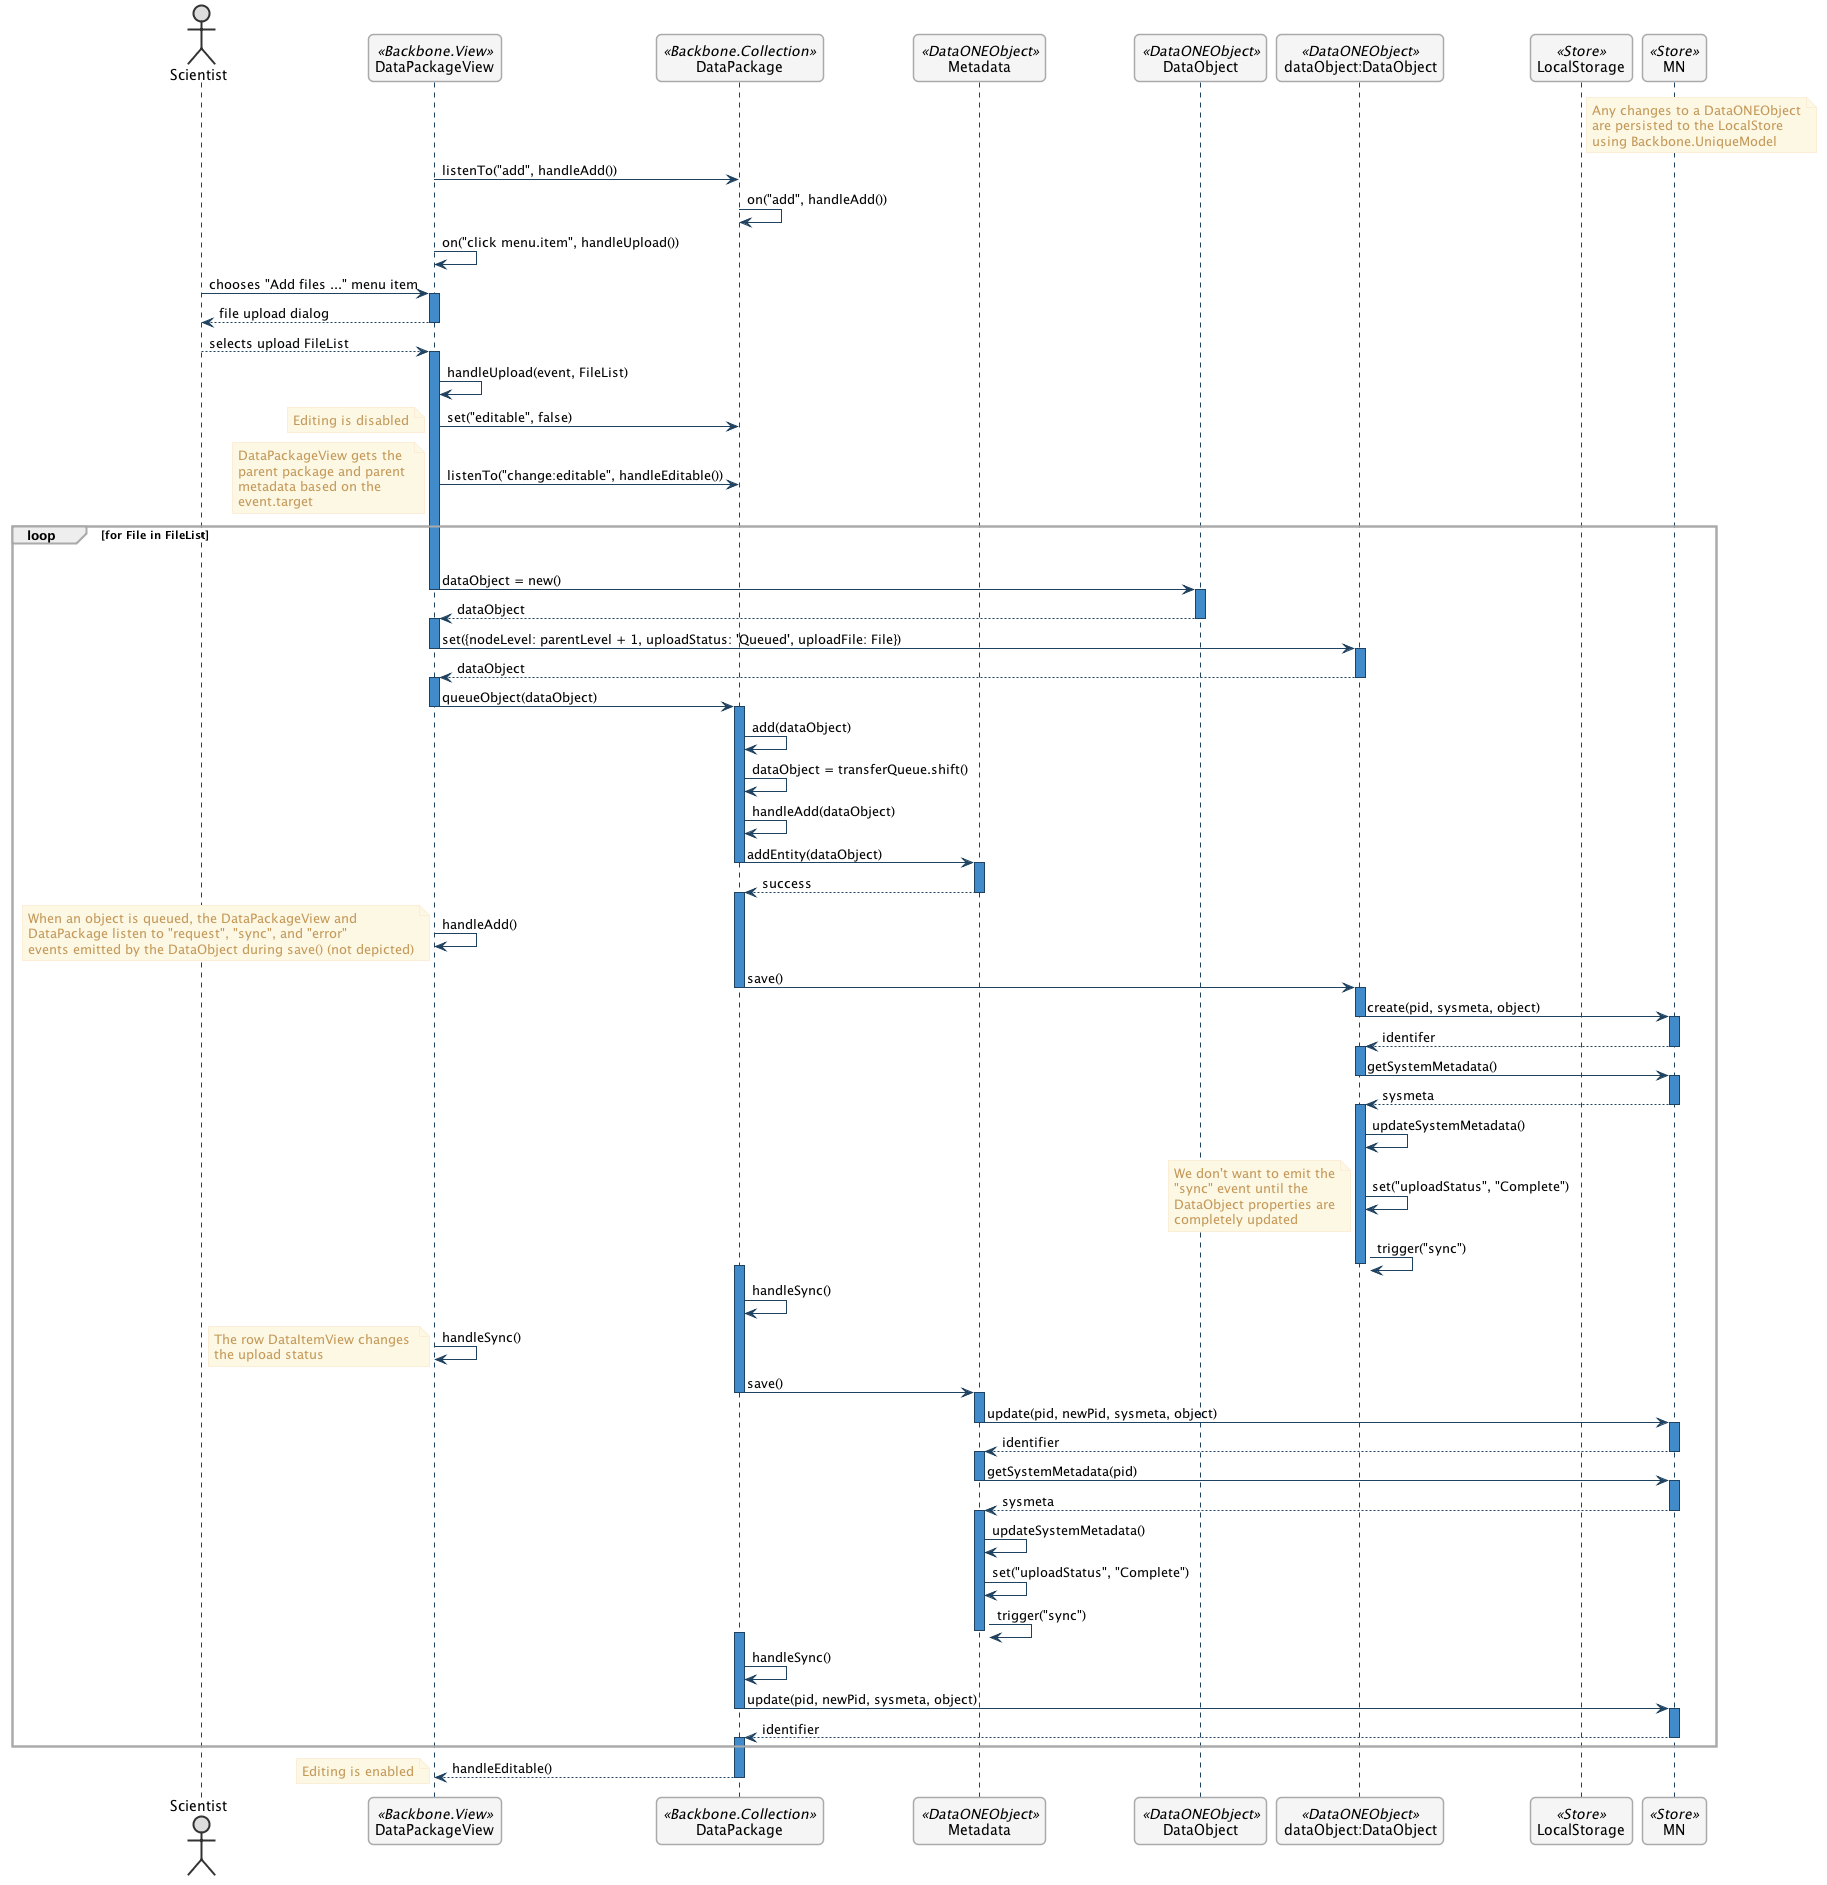

The diagram above was rendered by PlantUML. Its source (embedded in the PNG):
@startuml images/upload-data-sequence-diagram.png

      ' change the default styles   
      skinparam shadowing false   
      skinparam roundcorner 10

      ' style sequences
      skinparam sequence {
      	ArrowColor #1F4260
      	LifeLineBorderColor #1F4260
      	LifeLineBackgroundColor #428BCA
      	ParticipantBorderColor #AAAAAA
      	ParticipantBackgroundColor #F5F5F5
        ActorBackgroundColor #DDDDDD
        ActorBorderColor #333333
      }
      
      ' style notes
      skinparam noteFontColor #C49858
      skinparam note {
        BackgroundColor #FCF8E4
        BorderColor #FCEED6   
      }
      
      ' style classes
      skinparam class {
        BackgroundColor #F5F5F5
        BorderColor #333333
        ArrowColor #333333   
      }   
      
      ' style packages
      skinparam packageFontColor #9DA0A4
      skinparam package {
        BorderColor #CCCCCC
      }   
         
  skinparam SequenceGroupBorderColor #AAAAAA
  skinparam SequenceGroupBorderThickness #AAAAAA

  actor "Scientist"
  participant DataPackageView as PackageView <<Backbone.View>>
  participant DataPackage as DataPackage <<Backbone.Collection>>
  participant Metadata as Metadata <<DataONEObject>>
  participant DataObject as DataObject  <<DataONEObject>>
  participant dataObject as "dataObject:DataObject"  <<DataONEObject>>
  participant LocalStorage as LocalStore  <<Store>>
  participant MN as MN  <<Store>>

  note right of LocalStore
    Any changes to a DataONEObject
    are persisted to the LocalStore
    using Backbone.UniqueModel
  end note
  PackageView -> DataPackage : listenTo("add", handleAdd())
  DataPackage -> DataPackage : on("add", handleAdd())

  PackageView -> PackageView : on("click menu.item", handleUpload())
  Scientist -> PackageView : chooses "Add files ..." menu item

  activate PackageView
    PackageView --> Scientist : file upload dialog
  deactivate PackageView

  Scientist --> PackageView : selects upload FileList
  activate PackageView

    PackageView -> PackageView : handleUpload(event, FileList)
    PackageView -> DataPackage : set("editable", false)
    note left
      Editing is disabled
    end note
    PackageView -> DataPackage : listenTo("change:editable", handleEditable())

    note left
      DataPackageView gets the 
      parent package and parent 
      metadata based on the 
      event.target
    end note
    
    loop for File in FileList
      |||
      PackageView -> DataObject : dataObject = new()
      deactivate PackageView
      
      activate DataObject
        DataObject --> PackageView : dataObject
      deactivate DataObject
      
      activate PackageView
      PackageView -> dataObject : set({nodeLevel: parentLevel + 1, uploadStatus: 'Queued', uploadFile: File})
      deactivate PackageView
      
      activate dataObject
        dataObject --> PackageView: dataObject
      deactivate dataObject
      
      activate PackageView
        PackageView -> DataPackage : queueObject(dataObject)
      deactivate PackageView
                
      activate DataPackage
        DataPackage -> DataPackage : add(dataObject)
        DataPackage -> DataPackage : dataObject = transferQueue.shift()
        DataPackage -> DataPackage : handleAdd(dataObject)
        DataPackage -> Metadata : addEntity(dataObject)
      deactivate DataPackage
        
      activate Metadata
        Metadata --> DataPackage : success
      deactivate Metadata
      
      activate DataPackage  
        PackageView -> PackageView : handleAdd()
        
        note left
          When an object is queued, the DataPackageView and 
          DataPackage listen to "request", "sync", and "error" 
          events emitted by the DataObject during save() (not depicted)
        end note
        
        DataPackage -> dataObject : save()
      deactivate DataPackage
      
      activate dataObject
        dataObject -> MN : create(pid, sysmeta, object)
      deactivate dataObject
      
      activate MN
        MN --> dataObject : identifer
      deactivate MN
      
      activate dataObject  
        dataObject -> MN : getSystemMetadata()
      deactivate dataObject
      
      activate MN
        MN --> dataObject : sysmeta
      deactivate MN
      
      activate dataObject
        dataObject -> dataObject : updateSystemMetadata()
        dataObject -> dataObject : set("uploadStatus", "Complete")
        
        note left
          We don't want to emit the
          "sync" event until the
          DataObject properties are
          completely updated
        end note
        dataObject -> dataObject : trigger("sync")
      deactivate dataObject
      activate DataPackage
        DataPackage -> DataPackage : handleSync()
        PackageView -> PackageView : handleSync()
        note left
          The row DataItemView changes 
          the upload status
        end note
        DataPackage -> Metadata : save()
      deactivate DataPackage
      
      activate Metadata
        Metadata -> MN : update(pid, newPid, sysmeta, object)
      deactivate Metadata
      
      activate MN
        MN --> Metadata : identifier
      deactivate MN
      
      activate Metadata
        Metadata -> MN : getSystemMetadata(pid)
      deactivate Metadata
      
      activate MN
        MN --> Metadata : sysmeta
      deactivate MN
      
      activate Metadata
        Metadata -> Metadata : updateSystemMetadata()
        Metadata -> Metadata : set("uploadStatus", "Complete")
        Metadata -> Metadata : trigger("sync")
      deactivate Metadata
      
      activate DataPackage
        DataPackage -> DataPackage : handleSync()
        DataPackage -> MN : update(pid, newPid, sysmeta, object)
      deactivate DataPackage
      
      activate MN
        MN --> DataPackage : identifier
      deactivate MN
      activate DataPackage
      
    end
        DataPackage --> PackageView : handleEditable()
        note left
          Editing is enabled
        end note
      deactivate DataPackage
  
@enduml